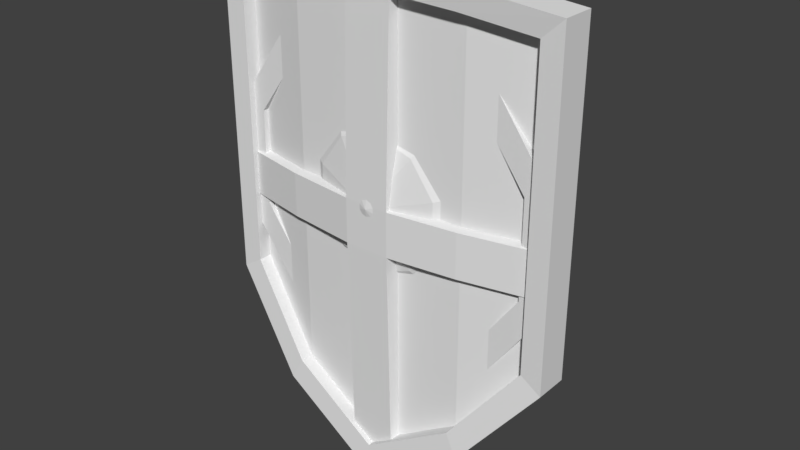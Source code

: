 # Source: shields.blend  (saved by Blender 2.79.0; exported with 4.5.12 LTS)
import bpy
from mathutils import Matrix  # noqa: F401  (used for matrix-valued properties, if any)

bpy.ops.wm.read_factory_settings(use_empty=True)
scene = bpy.context.scene
scene.name = 'Scene'

# ---- collections
col_collection_1 = bpy.data.collections.new('Collection 1'); scene.collection.children.link(col_collection_1)

# ---- world
world_world = bpy.data.worlds.new('World'); scene.world = world_world
world_world.color = (0.05088, 0.05088, 0.05088)
world_world.use_sun_shadow = False
world_world.sun_shadow_jitter_overblur = 0.0
world_world.cycles.sampling_method = 'MANUAL'

# ---- meshes
me_shield_2_mesh = bpy.data.meshes.new('Shield 2 Mesh')
me_shield_2_mesh.from_pydata([(0.4059, 0.1103, -0.4785), (0.4059, 0.1103, 0.4785), (0.6652, 0.133, -0.4785), (0.6652, 0.133, 0.4785), (0.388, 0.3148, 0.0), (0.6473, 0.3375, 0.0), (0.4059, 0.1103, 0.2652), (0.6652, 0.133, 0.2652), (0.4059, 0.1103, -0.2652), (0.6652, 0.133, -0.2652), (0.3931, 0.2561, 0.1873), (0.6525, 0.2788, 0.1873), (0.3931, 0.2561, -0.1873), (0.6525, 0.2788, -0.1873), (0.3523, -0.01122, -0.5514), (0.3523, -0.01122, 0.5514), (0.3437, 0.08679, -0.5514), (0.3437, 0.08679, 0.5514), (0.7391, 0.02263, -0.5514), (0.7391, 0.02263, 0.5514), (0.7305, 0.1206, -0.5514), (0.7305, 0.1206, 0.5514), (-0.9757, -0.04904, 0.01818), (0.9424, -0.04904, 0.01818), (-0.9757, 0.005517, 0.03222), (0.9424, 0.005516, 0.03222), (-0.9757, -0.04904, -0.2442), (0.9424, -0.04904, -0.2442), (-0.9757, 0.005517, -0.2582), (0.9424, 0.005516, -0.2582), (-0.1385, -0.183, 0.01834), (-0.1473, -0.09814, 0.0324), (-0.1473, -0.09814, -0.2591), (-0.1385, -0.183, -0.245), (0.1343, -0.1833, 0.01826), (0.143, -0.09837, 0.03231), (0.143, -0.09837, -0.2586), (0.1343, -0.1833, -0.2446), (-0.1385, -0.1527, -1.557), (-0.1385, -0.1527, 1.194), (-0.1473, -0.09814, -1.557), (-0.1473, -0.09814, 1.194), (0.1344, -0.1527, -1.557), (0.1344, -0.1527, 1.194), (0.1431, -0.09814, -1.557), (0.1431, -0.09814, 1.194), (-0.5615, -0.04631, 0.03231), (-0.5615, -0.04631, -0.2586), (-0.5615, -0.1319, -0.2446), (-0.5615, -0.1319, 0.01826), (0.5427, -0.132, 0.01822), (0.5427, -0.04643, 0.03227), (0.5427, -0.04643, -0.2584), (0.5427, -0.132, -0.2444), (-0.6083, 0.1896, -0.4161), (-0.6083, 0.1896, 0.4161), (-0.6044, 0.234, -0.382), (-0.6044, 0.234, 0.382), (-0.5111, 0.1811, -0.4161), (-0.5111, 0.1811, 0.4161), (-0.5072, 0.2254, -0.382), (-0.5072, 0.2254, 0.382), (-0.6083, 0.1896, 0.352), (-0.6023, 0.2585, 0.3144), (-0.505, 0.25, 0.3144), (-0.5111, 0.1811, 0.352), (-0.6023, 0.2585, -0.3029), (-0.505, 0.25, -0.3029), (-0.5111, 0.1811, -0.3404), (-0.6083, 0.1896, -0.3404), (-0.6152, 0.1105, 0.352), (-0.6152, 0.1105, 0.4161), (-0.518, 0.102, -0.3404), (-0.518, 0.102, -0.4161), (-0.6152, 0.1105, -0.4161), (-0.518, 0.102, 0.4161), (-0.518, 0.102, 0.352), (-0.6152, 0.1105, -0.3404), (-0.7683, 0.02886, -0.5514), (-0.7683, 0.02886, 0.5514), (-0.7597, 0.1269, -0.5514), (-0.7597, 0.1269, 0.5514), (-0.3815, -0.004984, -0.5514), (-0.3815, -0.004984, 0.5514), (-0.3729, 0.09303, -0.5514), (-0.3729, 0.09303, 0.5514), (-0.9348, -0.003856, -0.6713), (-0.9348, -0.003856, 1.068), (-0.5388, -0.08293, 1.13), (-0.5388, -0.08293, -1.18), (0.9307, -0.003856, -0.6713), (0.9307, -0.003856, 1.068), (-0.002088, -0.1051, -1.518), (-0.002088, -0.1051, 1.155), (0.5346, -0.08293, 1.13), (0.5346, -0.08293, -1.18), (-1.059, 0.106, -0.7491), (-1.059, 0.106, 1.182), (-0.6105, 0.01821, -1.314), (-0.6105, 0.01821, 1.251), (-0.002088, -0.006458, 1.279), (-0.002088, -0.006458, -1.689), (1.055, 0.106, -0.7491), (1.055, 0.106, 1.182), (0.6063, 0.01821, -1.314), (0.6063, 0.01821, 1.251), (0.6063, -0.1783, -1.314), (0.5346, -0.167, -1.18), (-0.9348, -0.08791, -0.6713), (-0.9348, -0.08791, 1.068), (-0.002088, -0.1892, -1.518), (-0.002088, -0.203, -1.689), (-0.5388, -0.167, 1.13), (-0.5388, -0.167, -1.18), (-0.002088, -0.1892, 1.155), (0.9307, -0.08791, -0.6713), (0.9307, -0.08791, 1.068), (0.5346, -0.167, 1.13), (0.6063, -0.1783, 1.251), (1.055, -0.0905, 1.182), (-1.059, -0.0905, -0.7491), (-1.059, -0.0905, 1.182), (-0.6105, -0.1783, 1.251), (-0.6105, -0.1783, -1.314), (-0.002088, -0.203, 1.279), (1.055, -0.0905, -0.7491)], [], [(6, 1, 3, 7), (12, 4, 5, 13), (10, 6, 7, 11), (0, 8, 9, 2), (4, 10, 11, 5), (8, 12, 13, 9), (14, 15, 17, 16), (16, 17, 21, 20), (20, 21, 19, 18), (16, 20, 18, 14), (21, 17, 15, 19), (50, 23, 25, 51), (52, 29, 27, 53), (53, 27, 23, 50), (48, 33, 30, 49), (47, 32, 33, 48), (49, 30, 31, 46), (30, 39, 41, 31), (35, 45, 43, 34), (34, 43, 39, 30), (37, 34, 30, 33), (38, 33, 32, 40), (44, 36, 37, 42), (42, 37, 33, 38), (22, 49, 46, 24), (28, 47, 48, 26), (26, 48, 49, 22), (37, 53, 50, 34), (36, 52, 53, 37), (34, 50, 51, 35), (62, 55, 57, 63), (63, 57, 61, 64), (64, 61, 59, 65), (58, 68, 72, 73), (56, 60, 58, 54), (61, 57, 55, 59), (68, 65, 62, 69), (67, 64, 65, 68), (66, 63, 64, 67), (69, 62, 63, 66), (54, 69, 66, 56), (56, 66, 67, 60), (60, 67, 68, 58), (59, 55, 71, 75), (68, 69, 77, 72), (62, 65, 76, 70), (69, 54, 74, 77), (55, 62, 70, 71), (54, 58, 73, 74), (65, 59, 75, 76), (78, 79, 81, 80), (80, 81, 85, 84), (84, 85, 83, 82), (80, 84, 82, 78), (85, 81, 79, 83), (98, 99, 100, 101), (89, 88, 87, 86), (103, 102, 104, 105), (91, 90, 115, 116), (88, 93, 114, 112), (92, 93, 88, 89), (96, 97, 99, 98), (95, 90, 91, 94), (101, 100, 105, 104), (92, 95, 94, 93), (97, 121, 122, 99), (101, 111, 123, 98), (99, 122, 124, 100), (103, 119, 125, 102), (98, 123, 120, 96), (105, 118, 119, 103), (104, 106, 111, 101), (100, 124, 118, 105), (102, 125, 106, 104), (87, 88, 112, 109), (95, 92, 110, 107), (94, 91, 116, 117), (112, 114, 124, 122), (109, 112, 122, 121), (107, 110, 111, 106), (117, 116, 119, 118), (116, 115, 125, 119), (114, 117, 118, 124), (110, 113, 123, 111), (113, 108, 120, 123), (108, 109, 121, 120), (115, 107, 106, 125), (93, 94, 117, 114), (92, 89, 113, 110), (89, 86, 108, 113), (86, 87, 109, 108), (90, 95, 107, 115), (96, 120, 121, 97)])
me_shield_2_mesh.use_remesh_preserve_volume = False
me_shield_2_mesh.use_remesh_preserve_attributes = False
me_shield_2_mesh.use_mirror_vertex_groups = False
me_shield_2_mesh.update()
me_shield_mesh = bpy.data.meshes.new('Shield Mesh')
me_shield_mesh.from_pydata([(-0.5898, 0.238, -0.4225), (-0.5898, 0.238, 0.4098), (-0.5898, 0.2825, -0.3883), (-0.5898, 0.2825, 0.3756), (-0.4922, 0.238, -0.4225), (-0.4922, 0.238, 0.4098), (-0.4922, 0.2825, -0.3883), (-0.4922, 0.2825, 0.3756), (-0.5898, 0.238, 0.3456), (-0.5898, 0.3071, 0.308), (-0.4922, 0.3071, 0.308), (-0.4922, 0.238, 0.3456), (-0.5898, 0.3071, -0.3092), (-0.4922, 0.3071, -0.3092), (-0.4922, 0.238, -0.3468), (-0.5898, 0.238, -0.3468), (-0.5898, 0.1586, 0.3456), (-0.5898, 0.1586, 0.4098), (-0.4922, 0.1586, -0.3468), (-0.4922, 0.1586, -0.4225), (-0.5898, 0.1586, -0.4225), (-0.4922, 0.1586, 0.4098), (-0.4922, 0.1586, 0.3456), (-0.5898, 0.1586, -0.3468), (-0.7352, 0.06389, -0.5578), (-0.7352, 0.06389, 0.5451), (-0.7352, 0.1623, -0.5578), (-0.7352, 0.1623, 0.5451), (-0.3469, 0.06389, -0.5578), (-0.3469, 0.06389, 0.5451), (-0.3469, 0.1623, -0.5578), (-0.3469, 0.1623, 0.5451), (0.3725, 0.1803, -0.4849), (0.3725, 0.1803, 0.4722), (0.6328, 0.1803, -0.4849), (0.6328, 0.1803, 0.4722), (0.3725, 0.3856, -0.006359), (0.6328, 0.3856, -0.006359), (0.3725, 0.1803, 0.2588), (0.6328, 0.1803, 0.2588), (0.3725, 0.1803, -0.2715), (0.6328, 0.1803, -0.2715), (0.3725, 0.3267, 0.181), (0.6328, 0.3267, 0.181), (0.3725, 0.3267, -0.1937), (0.6328, 0.3267, -0.1937), (0.3085, 0.06389, -0.5578), (0.3085, 0.06389, 0.5451), (0.3085, 0.1623, -0.5578), (0.3085, 0.1623, 0.5451), (0.6968, 0.06389, -0.5578), (0.6968, 0.06389, 0.5451), (0.6968, 0.1623, -0.5578), (0.6968, 0.1623, 0.5451), (0.0, -0.1081, 0.3912), (0.2312, -0.1081, 0.3161), (0.3741, -0.1081, 0.1194), (0.3741, -0.1081, -0.1237), (0.2312, -0.1081, -0.3204), (-4.655e-08, -0.1081, -0.3956), (-0.2312, -0.1081, -0.3204), (-0.3741, -0.1081, -0.1237), (-0.3741, -0.1081, 0.1194), (-0.2312, -0.1081, 0.3161), (0.0, -0.1934, -0.002169), (0.0, -0.01275, 0.5629), (0.3322, -0.01275, 0.455), (0.5375, -0.01275, 0.1725), (0.5375, -0.01275, -0.1768), (0.3322, -0.01275, -0.4594), (-4.655e-08, -0.01275, -0.5673), (-0.3322, -0.01275, -0.4594), (-0.5375, -0.01275, -0.1768), (-0.5375, -0.01275, 0.1725), (-0.3322, -0.01275, 0.455), (0.0, 0.02009, 0.9128), (0.5378, 0.02009, 0.738), (0.8701, 0.02009, 0.2806), (0.8701, 0.02009, -0.2849), (0.5378, 0.02009, -0.7424), (-9.31e-08, 0.02009, -0.9171), (-0.5378, 0.02009, -0.7424), (-0.8701, 0.02009, -0.2849), (-0.8701, 0.02009, 0.2806), (-0.5378, 0.02009, 0.738), (0.0, -0.04961, 0.9128), (0.5378, -0.04961, 0.738), (0.8701, -0.04961, 0.2806), (0.8701, -0.04961, -0.2849), (0.5378, -0.04961, -0.7424), (-9.31e-08, -0.04961, -0.9171), (-0.5378, -0.04961, -0.7424), (-0.8701, -0.04961, -0.2849), (-0.8701, -0.04961, 0.2806), (-0.5378, -0.04961, 0.738), (0.0, -0.04961, 1.063), (0.6263, -0.04961, 0.8599), (1.013, -0.04961, 0.3271), (1.013, -0.04961, -0.3314), (0.6263, -0.04961, -0.8642), (-9.31e-08, -0.04961, -1.068), (-0.6263, -0.04961, -0.8642), (-1.013, -0.04961, -0.3314), (-1.013, -0.04961, 0.3271), (-0.6263, -0.04961, 0.8599), (0.0, 0.08298, 1.063), (0.6263, 0.08298, 0.8599), (1.013, 0.08298, 0.3271), (1.013, 0.08298, -0.3314), (0.6263, 0.08298, -0.8642), (-9.31e-08, 0.08298, -1.068), (-0.6263, 0.08298, -0.8642), (-1.013, 0.08298, -0.3314), (-1.013, 0.08298, 0.3271), (-0.6263, 0.08298, 0.8599), (0.0, 0.08298, -0.002169)], [], [(8, 1, 3, 9), (9, 3, 7, 10), (10, 7, 5, 11), (4, 14, 18, 19), (2, 6, 4, 0), (7, 3, 1, 5), (14, 11, 8, 15), (13, 10, 11, 14), (12, 9, 10, 13), (15, 8, 9, 12), (0, 15, 12, 2), (2, 12, 13, 6), (6, 13, 14, 4), (5, 1, 17, 21), (14, 15, 23, 18), (8, 11, 22, 16), (15, 0, 20, 23), (1, 8, 16, 17), (0, 4, 19, 20), (11, 5, 21, 22), (24, 25, 27, 26), (26, 27, 31, 30), (30, 31, 29, 28), (26, 30, 28, 24), (31, 27, 25, 29), (38, 33, 35, 39), (44, 36, 37, 45), (42, 38, 39, 43), (32, 40, 41, 34), (36, 42, 43, 37), (40, 44, 45, 41), (46, 47, 49, 48), (48, 49, 53, 52), (52, 53, 51, 50), (48, 52, 50, 46), (53, 49, 47, 51), (60, 59, 64), (59, 58, 64), (58, 57, 64), (55, 54, 64), (57, 56, 64), (56, 55, 64), (54, 63, 64), (63, 62, 64), (62, 61, 64), (61, 60, 64), (54, 55, 66, 65), (61, 62, 73, 72), (58, 59, 70, 69), (55, 56, 67, 66), (62, 63, 74, 73), (59, 60, 71, 70), (56, 57, 68, 67), (63, 54, 65, 74), (60, 61, 72, 71), (57, 58, 69, 68), (72, 73, 83, 82), (69, 70, 80, 79), (66, 67, 77, 76), (73, 74, 84, 83), (70, 71, 81, 80), (67, 68, 78, 77), (74, 65, 75, 84), (71, 72, 82, 81), (68, 69, 79, 78), (65, 66, 76, 75), (79, 80, 90, 89), (76, 77, 87, 86), (83, 84, 94, 93), (80, 81, 91, 90), (77, 78, 88, 87), (84, 75, 85, 94), (81, 82, 92, 91), (78, 79, 89, 88), (75, 76, 86, 85), (82, 83, 93, 92), (86, 87, 97, 96), (93, 94, 104, 103), (90, 91, 101, 100), (87, 88, 98, 97), (94, 85, 95, 104), (91, 92, 102, 101), (88, 89, 99, 98), (85, 86, 96, 95), (92, 93, 103, 102), (89, 90, 100, 99), (100, 101, 111, 110), (97, 98, 108, 107), (104, 95, 105, 114), (101, 102, 112, 111), (98, 99, 109, 108), (95, 96, 106, 105), (102, 103, 113, 112), (99, 100, 110, 109), (96, 97, 107, 106), (103, 104, 114, 113), (107, 108, 115), (114, 105, 115), (111, 112, 115), (108, 109, 115), (105, 106, 115), (112, 113, 115), (109, 110, 115), (106, 107, 115), (113, 114, 115), (110, 111, 115)])
me_shield_mesh.use_remesh_preserve_volume = False
me_shield_mesh.use_remesh_preserve_attributes = False
me_shield_mesh.use_mirror_vertex_groups = False
me_shield_mesh.update()

# ---- objects
ob_shield_2 = bpy.data.objects.new('Shield 2', me_shield_2_mesh)
ob_shield = bpy.data.objects.new('Shield', me_shield_mesh)

# ---- transforms, parenting, visibility, modifiers, constraints
ob_shield_2.location = (0.0, 0.0, 0.0)
ob_shield_2.hide_viewport = True
ob_shield_2.show_wire = True
ob_shield_2.show_all_edges = True
ob_shield_2.lineart.crease_threshold = 0.0
ob_shield.location = (0.0, -3.553e-15, 0.0)
ob_shield.show_wire = True
ob_shield.show_all_edges = True
ob_shield.lineart.crease_threshold = 0.0

# ---- collection membership
col_collection_1.objects.link(ob_shield_2)
col_collection_1.objects.link(ob_shield)

# ---- scene / render settings (as saved in the file)
scene.frame_start = 1; scene.frame_end = 250; scene.frame_set(1)
scene.render.engine = 'BLENDER_EEVEE_NEXT'
scene.render.resolution_percentage = 50
scene.render.dither_intensity = 0.0
scene.cycles.use_denoising = False
scene.cycles.samples = 128
scene.cycles.sampling_pattern = 'TABULATED_SOBOL'
scene.cycles.use_adaptive_sampling = False
scene.cycles.use_light_tree = False
scene.cycles.blur_glossy = 0.0
scene.cycles.sample_clamp_indirect = 0.0
scene.view_settings.view_transform = 'Standard'
bpy.context.view_layer.update()

# ---- added for rendering (the .blend has no active camera and no usable light): camera, sun
cam_auto = bpy.data.cameras.new('AutoCamera')
cam_auto.lens = 50.0
cam_auto.sensor_width = 36.0
cam_auto.clip_end = 1000.0
ob_auto_camera = bpy.data.objects.new('AutoCamera', cam_auto)
scene.collection.objects.link(ob_auto_camera)
ob_auto_camera.location = (3.4135, -4.0074, 2.52755)
ob_auto_camera.rotation_euler = (1.09748, -7.21219e-08, 0.694738)
scene.camera = ob_auto_camera
light_auto_sun = bpy.data.lights.new('AutoSun', 'SUN')
light_auto_sun.energy = 3.0
light_auto_sun.angle = 0.0523599
ob_auto_sun = bpy.data.objects.new('AutoSun', light_auto_sun)
scene.collection.objects.link(ob_auto_sun)
ob_auto_sun.rotation_euler = (0.872665, 0.174533, 0.523599)
bpy.context.view_layer.update()

